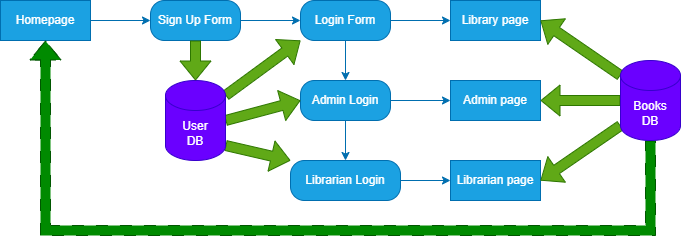

The diagram above was exported from draw.io. Its source (the exported page's mxGraphModel, read from the mxfile embedded in the PNG):
<mxGraphModel dx="983" dy="544" grid="1" gridSize="10" guides="1" tooltips="1" connect="1" arrows="1" fold="1" page="1" pageScale="1" pageWidth="827" pageHeight="1169" math="0" shadow="0">
  <root>
    <mxCell id="0" />
    <mxCell id="1" parent="0" />
    <mxCell id="VqFJNVDmLe_RkyPf51SO-3" edge="1" parent="1" source="VqFJNVDmLe_RkyPf51SO-1" style="edgeStyle=orthogonalEdgeStyle;rounded=0;orthogonalLoop=1;jettySize=auto;html=1;fillColor=#1ba1e2;strokeColor=#006EAF;" target="VqFJNVDmLe_RkyPf51SO-2" value="">
      <mxGeometry relative="1" as="geometry" />
    </mxCell>
    <mxCell id="VqFJNVDmLe_RkyPf51SO-1" parent="1" style="rounded=0;whiteSpace=wrap;html=1;fillColor=#1ba1e2;fontColor=#ffffff;strokeColor=#006EAF;" value="Homepage" vertex="1">
      <mxGeometry height="40" width="90" x="40" y="40" as="geometry" />
    </mxCell>
    <mxCell id="VqFJNVDmLe_RkyPf51SO-6" edge="1" parent="1" source="VqFJNVDmLe_RkyPf51SO-2" style="edgeStyle=orthogonalEdgeStyle;rounded=0;orthogonalLoop=1;jettySize=auto;html=1;fillColor=#1ba1e2;strokeColor=#006EAF;" target="VqFJNVDmLe_RkyPf51SO-5" value="">
      <mxGeometry relative="1" as="geometry" />
    </mxCell>
    <mxCell id="VqFJNVDmLe_RkyPf51SO-2" parent="1" style="whiteSpace=wrap;html=1;rounded=1;arcSize=35;fillColor=#1ba1e2;fontColor=#ffffff;strokeColor=#006EAF;" value="Sign Up Form" vertex="1">
      <mxGeometry height="40" width="90" x="190" y="40" as="geometry" />
    </mxCell>
    <mxCell id="VqFJNVDmLe_RkyPf51SO-8" edge="1" parent="1" source="VqFJNVDmLe_RkyPf51SO-5" style="edgeStyle=orthogonalEdgeStyle;rounded=0;orthogonalLoop=1;jettySize=auto;html=1;fillColor=#1ba1e2;strokeColor=#006EAF;" target="VqFJNVDmLe_RkyPf51SO-7" value="">
      <mxGeometry relative="1" as="geometry" />
    </mxCell>
    <mxCell id="VqFJNVDmLe_RkyPf51SO-5" parent="1" style="whiteSpace=wrap;html=1;rounded=1;arcSize=35;fillColor=#1ba1e2;fontColor=#ffffff;strokeColor=#006EAF;" value="Login Form" vertex="1">
      <mxGeometry height="40" width="90" x="340" y="40" as="geometry" />
    </mxCell>
    <mxCell id="VqFJNVDmLe_RkyPf51SO-10" edge="1" parent="1" source="VqFJNVDmLe_RkyPf51SO-7" style="edgeStyle=orthogonalEdgeStyle;rounded=0;orthogonalLoop=1;jettySize=auto;html=1;fillColor=#1ba1e2;strokeColor=#006EAF;" target="VqFJNVDmLe_RkyPf51SO-9" value="">
      <mxGeometry relative="1" as="geometry" />
    </mxCell>
    <mxCell id="VqFJNVDmLe_RkyPf51SO-20" edge="1" parent="1" source="VqFJNVDmLe_RkyPf51SO-7" style="edgeStyle=orthogonalEdgeStyle;rounded=0;orthogonalLoop=1;jettySize=auto;html=1;exitX=1;exitY=0.5;exitDx=0;exitDy=0;entryX=0;entryY=0.5;entryDx=0;entryDy=0;fillColor=#1ba1e2;strokeColor=#006EAF;" target="VqFJNVDmLe_RkyPf51SO-15">
      <mxGeometry relative="1" as="geometry" />
    </mxCell>
    <mxCell id="VqFJNVDmLe_RkyPf51SO-7" parent="1" style="rounded=1;whiteSpace=wrap;html=1;arcSize=35;fillColor=#1ba1e2;fontColor=#ffffff;strokeColor=#006EAF;" value="Admin Login" vertex="1">
      <mxGeometry height="40" width="90" x="340" y="120" as="geometry" />
    </mxCell>
    <mxCell id="VqFJNVDmLe_RkyPf51SO-19" edge="1" parent="1" source="VqFJNVDmLe_RkyPf51SO-9" style="edgeStyle=orthogonalEdgeStyle;rounded=0;orthogonalLoop=1;jettySize=auto;html=1;exitX=1;exitY=0.5;exitDx=0;exitDy=0;entryX=0;entryY=0.5;entryDx=0;entryDy=0;fillColor=#1ba1e2;strokeColor=#006EAF;" target="VqFJNVDmLe_RkyPf51SO-17">
      <mxGeometry relative="1" as="geometry" />
    </mxCell>
    <mxCell id="VqFJNVDmLe_RkyPf51SO-9" parent="1" style="whiteSpace=wrap;html=1;rounded=1;arcSize=35;fillColor=#1ba1e2;fontColor=#ffffff;strokeColor=#006EAF;" value="Librarian Login" vertex="1">
      <mxGeometry height="40" width="110" x="330" y="200" as="geometry" />
    </mxCell>
    <mxCell id="VqFJNVDmLe_RkyPf51SO-11" parent="1" style="rounded=0;whiteSpace=wrap;html=1;fillColor=#1ba1e2;fontColor=#ffffff;strokeColor=#006EAF;" value="Library page" vertex="1">
      <mxGeometry height="40" width="90" x="490" y="40" as="geometry" />
    </mxCell>
    <mxCell id="VqFJNVDmLe_RkyPf51SO-12" edge="1" parent="1" source="VqFJNVDmLe_RkyPf51SO-5" style="edgeStyle=orthogonalEdgeStyle;rounded=0;orthogonalLoop=1;jettySize=auto;html=1;entryX=0;entryY=0.5;entryDx=0;entryDy=0;fillColor=#1ba1e2;strokeColor=#006EAF;" target="VqFJNVDmLe_RkyPf51SO-11">
      <mxGeometry relative="1" as="geometry" />
    </mxCell>
    <mxCell id="VqFJNVDmLe_RkyPf51SO-15" parent="1" style="rounded=0;whiteSpace=wrap;html=1;fillColor=#1ba1e2;fontColor=#ffffff;strokeColor=#006EAF;" value="Admin page" vertex="1">
      <mxGeometry height="40" width="90" x="490" y="120" as="geometry" />
    </mxCell>
    <mxCell id="VqFJNVDmLe_RkyPf51SO-17" parent="1" style="rounded=0;whiteSpace=wrap;html=1;fillColor=#1ba1e2;fontColor=#ffffff;strokeColor=#006EAF;" value="Librarian page" vertex="1">
      <mxGeometry height="40" width="90" x="490" y="200" as="geometry" />
    </mxCell>
    <mxCell id="VqFJNVDmLe_RkyPf51SO-52" edge="1" parent="1" source="VqFJNVDmLe_RkyPf51SO-49" style="rounded=0;orthogonalLoop=1;jettySize=auto;html=1;exitX=1;exitY=0;exitDx=0;exitDy=15;exitPerimeter=0;entryX=0;entryY=1;entryDx=0;entryDy=0;strokeColor=#2D7600;shape=flexArrow;fillColor=#60a917;" target="VqFJNVDmLe_RkyPf51SO-5">
      <mxGeometry relative="1" as="geometry" />
    </mxCell>
    <mxCell id="VqFJNVDmLe_RkyPf51SO-53" edge="1" parent="1" source="VqFJNVDmLe_RkyPf51SO-49" style="rounded=0;orthogonalLoop=1;jettySize=auto;html=1;exitX=1;exitY=0.5;exitDx=0;exitDy=0;exitPerimeter=0;entryX=0;entryY=0.5;entryDx=0;entryDy=0;strokeColor=#2D7600;shape=flexArrow;fillColor=#60a917;" target="VqFJNVDmLe_RkyPf51SO-7">
      <mxGeometry relative="1" as="geometry" />
    </mxCell>
    <mxCell id="VqFJNVDmLe_RkyPf51SO-54" edge="1" parent="1" source="VqFJNVDmLe_RkyPf51SO-49" style="rounded=0;orthogonalLoop=1;jettySize=auto;html=1;exitX=1;exitY=1;exitDx=0;exitDy=-15;exitPerimeter=0;entryX=0;entryY=0;entryDx=0;entryDy=0;strokeColor=#2D7600;shape=flexArrow;fillColor=#60a917;" target="VqFJNVDmLe_RkyPf51SO-9">
      <mxGeometry relative="1" as="geometry" />
    </mxCell>
    <mxCell id="VqFJNVDmLe_RkyPf51SO-49" parent="1" style="shape=cylinder3;whiteSpace=wrap;html=1;boundedLbl=1;backgroundOutline=1;size=15;strokeColor=#3700CC;fontColor=#ffffff;fillColor=#6a00ff;" value="User&lt;br&gt;DB" vertex="1">
      <mxGeometry height="80" width="60" x="205" y="120" as="geometry" />
    </mxCell>
    <mxCell id="VqFJNVDmLe_RkyPf51SO-51" edge="1" parent="1" source="VqFJNVDmLe_RkyPf51SO-2" style="edgeStyle=orthogonalEdgeStyle;rounded=0;orthogonalLoop=1;jettySize=auto;html=1;exitX=0.5;exitY=1;exitDx=0;exitDy=0;entryX=0.5;entryY=0;entryDx=0;entryDy=0;entryPerimeter=0;strokeColor=#2D7600;shape=flexArrow;fillColor=#60a917;" target="VqFJNVDmLe_RkyPf51SO-49">
      <mxGeometry relative="1" as="geometry" />
    </mxCell>
    <mxCell id="VqFJNVDmLe_RkyPf51SO-56" edge="1" parent="1" source="VqFJNVDmLe_RkyPf51SO-55" style="rounded=0;orthogonalLoop=1;jettySize=auto;html=1;exitX=0;exitY=0;exitDx=0;exitDy=15;exitPerimeter=0;entryX=1;entryY=0.5;entryDx=0;entryDy=0;strokeColor=#2D7600;shape=flexArrow;fillColor=#60a917;" target="VqFJNVDmLe_RkyPf51SO-11">
      <mxGeometry relative="1" as="geometry" />
    </mxCell>
    <mxCell id="VqFJNVDmLe_RkyPf51SO-57" edge="1" parent="1" source="VqFJNVDmLe_RkyPf51SO-55" style="edgeStyle=orthogonalEdgeStyle;rounded=0;orthogonalLoop=1;jettySize=auto;html=1;exitX=0;exitY=0.5;exitDx=0;exitDy=0;exitPerimeter=0;entryX=1;entryY=0.5;entryDx=0;entryDy=0;strokeColor=#2D7600;shape=flexArrow;fillColor=#60a917;" target="VqFJNVDmLe_RkyPf51SO-15">
      <mxGeometry relative="1" as="geometry" />
    </mxCell>
    <mxCell id="VqFJNVDmLe_RkyPf51SO-58" edge="1" parent="1" source="VqFJNVDmLe_RkyPf51SO-55" style="rounded=0;orthogonalLoop=1;jettySize=auto;html=1;exitX=0;exitY=1;exitDx=0;exitDy=-15;exitPerimeter=0;entryX=1;entryY=0.5;entryDx=0;entryDy=0;strokeColor=#2D7600;shape=flexArrow;fillColor=#60a917;" target="VqFJNVDmLe_RkyPf51SO-17">
      <mxGeometry relative="1" as="geometry" />
    </mxCell>
    <mxCell id="VqFJNVDmLe_RkyPf51SO-60" edge="1" parent="1" source="VqFJNVDmLe_RkyPf51SO-55" style="edgeStyle=orthogonalEdgeStyle;rounded=0;orthogonalLoop=1;jettySize=auto;html=1;exitX=0.5;exitY=1;exitDx=0;exitDy=0;exitPerimeter=0;strokeColor=light-dark(#005700,#FFFF00);shape=flexArrow;fillColor=light-dark(#008a00, #90c690);startArrow=none;startFill=0;dashed=1;dashPattern=12 12;entryX=0.5;entryY=1;entryDx=0;entryDy=0;gradientColor=none;" target="VqFJNVDmLe_RkyPf51SO-1">
      <mxGeometry relative="1" as="geometry">
        <Array as="points">
          <mxPoint x="690" y="270" />
          <mxPoint x="85" y="270" />
        </Array>
        <mxPoint x="120" y="170" as="targetPoint" />
      </mxGeometry>
    </mxCell>
    <mxCell id="VqFJNVDmLe_RkyPf51SO-55" parent="1" style="shape=cylinder3;whiteSpace=wrap;html=1;boundedLbl=1;backgroundOutline=1;size=15;strokeColor=#3700CC;fontColor=#ffffff;fillColor=#6a00ff;" value="Books&lt;br&gt;DB" vertex="1">
      <mxGeometry height="80" width="60" x="660" y="100" as="geometry" />
    </mxCell>
  </root>
</mxGraphModel>